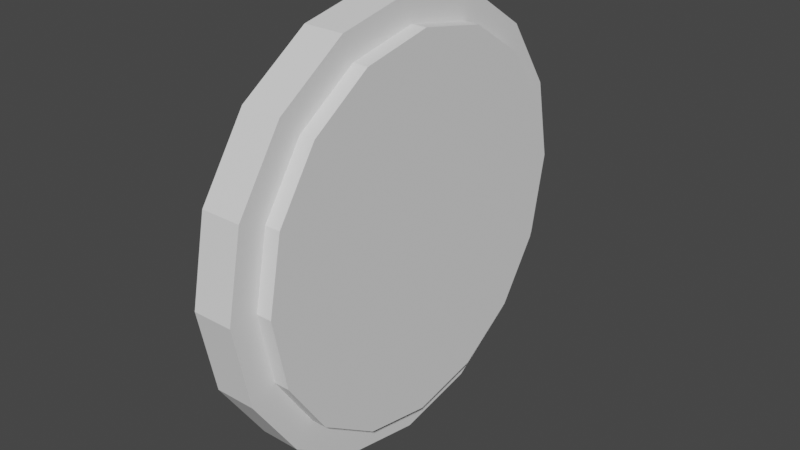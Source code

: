 # Source: accelerator.blend  (saved by Blender 2.80.75; exported with 4.5.12 LTS)
import bpy
from mathutils import Matrix  # noqa: F401  (used for matrix-valued properties, if any)

bpy.ops.wm.read_factory_settings(use_empty=True)
scene = bpy.context.scene
scene.name = 'Scene'

# ---- collections
col_collection = bpy.data.collections.new('Collection'); scene.collection.children.link(col_collection)

# ---- world
world_world = bpy.data.worlds.new('World'); scene.world = world_world
world_world.use_nodes = True; world_world.node_tree.nodes.clear()
_N = world_world.node_tree.nodes; _L = world_world.node_tree.links
n0 = _N.new('ShaderNodeOutputWorld'); n0.name = 'World Output'; n0.location = (300, 300)
n1 = _N.new('ShaderNodeBackground'); n1.name = 'Background'; n1.location = (10, 300)
n1.inputs[0].default_value = (0.05088, 0.05088, 0.05088, 1.0)
_L.new(n1.outputs[0], n0.inputs[0])
n0.is_active_output = True
world_world.color = (0.05088, 0.05088, 0.05088)
world_world.use_sun_shadow = False
world_world.sun_shadow_jitter_overblur = 0.0

# ---- meshes
me_cylinder = bpy.data.meshes.new('Cylinder')
me_cylinder.from_pydata([(-3.876e-08, 1.0, -0.1132), (4.052e-08, 1.0, 0.07298), (0.3827, 0.9239, -0.1132), (0.3827, 0.9239, 0.07298), (0.7071, 0.7071, -0.1132), (0.7071, 0.7071, 0.07298), (0.9239, 0.3827, -0.1132), (0.9239, 0.3827, 0.07298), (1.0, -4.371e-08, -0.1132), (1.0, -4.371e-08, 0.07298), (0.9239, -0.3827, -0.1132), (0.9239, -0.3827, 0.07298), (0.7071, -0.7071, -0.1132), (0.7071, -0.7071, 0.07298), (0.3827, -0.9239, -0.1132), (0.3827, -0.9239, 0.07298), (1.122e-07, -1.0, -0.1132), (1.915e-07, -1.0, 0.07298), (-0.3827, -0.9239, -0.1132), (-0.3827, -0.9239, 0.07298), (-0.7071, -0.7071, -0.1132), (-0.7071, -0.7071, 0.07298), (-0.9239, -0.3827, -0.1132), (-0.9239, -0.3827, 0.07298), (-1.0, 1.192e-08, -0.1132), (-1.0, 1.192e-08, 0.07298), (-0.9239, 0.3827, -0.1132), (-0.9239, 0.3827, 0.07298), (-0.7071, 0.7071, -0.1132), (-0.7071, 0.7071, 0.07298), (-0.3827, 0.9239, -0.1132), (-0.3827, 0.9239, 0.07298)], [], [(0, 1, 3, 2), (2, 3, 5, 4), (4, 5, 7, 6), (6, 7, 9, 8), (8, 9, 11, 10), (10, 11, 13, 12), (12, 13, 15, 14), (14, 15, 17, 16), (16, 17, 19, 18), (18, 19, 21, 20), (20, 21, 23, 22), (22, 23, 25, 24), (24, 25, 27, 26), (26, 27, 29, 28), (3, 1, 31, 29, 27, 25, 23, 21, 19, 17, 15, 13, 11, 9, 7, 5), (28, 29, 31, 30), (30, 31, 1, 0), (0, 2, 4, 6, 8, 10, 12, 14, 16, 18, 20, 22, 24, 26, 28, 30)])
_uv = me_cylinder.uv_layers.new(name='UVMap')
_uv.uv.foreach_set('vector', [1.0, 0.5, 1.0, 1.0, 0.9375, 1.0, 0.9375, 0.5, 0.9375, 0.5, 0.9375, 1.0, 0.875, 1.0, 0.875, 0.5, 0.875, 0.5, 0.875, 1.0, 0.8125, 1.0, 0.8125, 0.5, 0.8125, 0.5, 0.8125, 1.0, 0.75, 1.0, 0.75, 0.5, 0.75, 0.5, 0.75, 1.0, 0.6875, 1.0, 0.6875, 0.5, 0.6875, 0.5, 0.6875, 1.0, 0.625, 1.0, 0.625, 0.5, 0.625, 0.5, 0.625, 1.0, 0.5625, 1.0, 0.5625, 0.5, 0.5625, 0.5, 0.5625, 1.0, 0.5, 1.0, 0.5, 0.5, 0.5, 0.5, 0.5, 1.0, 0.4375, 1.0, 0.4375, 0.5, 0.4375, 0.5, 0.4375, 1.0, 0.375, 1.0, 0.375, 0.5, 0.375, 0.5, 0.375, 1.0, 0.3125, 1.0, 0.3125, 0.5, 0.3125, 0.5, 0.3125, 1.0, 0.25, 1.0, 0.25, 0.5, 0.25, 0.5, 0.25, 1.0, 0.1875, 1.0, 0.1875, 0.5, 0.1875, 0.5, 0.1875, 1.0, 0.125, 1.0, 0.125, 0.5, 0.3418, 0.4717, 0.25, 0.49, 0.1582, 0.4717, 0.08029, 0.4197, 0.02827, 0.3418, 0.01, 0.25, 0.02827, 0.1582, 0.08029, 0.08029, 0.1582, 0.02827, 0.25, 0.01, 0.3418, 0.02827, 0.4197, 0.08029, 0.4717, 0.1582, 0.49, 0.25, 0.4717, 0.3418, 0.4197, 0.4197, 0.125, 0.5, 0.125, 1.0, 0.0625, 1.0, 0.0625, 0.5, 0.0625, 0.5, 0.0625, 1.0, 0.0, 1.0, 0.0, 0.5, 0.75, 0.49, 0.8418, 0.4717, 0.9197, 0.4197, 0.9717, 0.3418, 0.99, 0.25, 0.9717, 0.1582, 0.9197, 0.08029, 0.8418, 0.02827, 0.75, 0.01, 0.6582, 0.02827, 0.5803, 0.08029, 0.5283, 0.1582, 0.51, 0.25, 0.5283, 0.3418, 0.5803, 0.4197, 0.6582, 0.4717])
me_cylinder.use_remesh_preserve_volume = False
me_cylinder.use_remesh_preserve_attributes = False
me_cylinder.use_mirror_vertex_groups = False
me_cylinder.update()
me_cylinder_001 = bpy.data.meshes.new('Cylinder.001')
me_cylinder_001.from_pydata([(-3.876e-08, 1.0, -0.1132), (4.052e-08, 1.0, 0.07298), (0.3827, 0.9239, -0.1132), (0.3827, 0.9239, 0.07298), (0.7071, 0.7071, -0.1132), (0.7071, 0.7071, 0.07298), (0.9239, 0.3827, -0.1132), (0.9239, 0.3827, 0.07298), (1.0, -4.371e-08, -0.1132), (1.0, -4.371e-08, 0.07298), (0.9239, -0.3827, -0.1132), (0.9239, -0.3827, 0.07298), (0.7071, -0.7071, -0.1132), (0.7071, -0.7071, 0.07298), (0.3827, -0.9239, -0.1132), (0.3827, -0.9239, 0.07298), (1.122e-07, -1.0, -0.1132), (1.915e-07, -1.0, 0.07298), (-0.3827, -0.9239, -0.1132), (-0.3827, -0.9239, 0.07298), (-0.7071, -0.7071, -0.1132), (-0.7071, -0.7071, 0.07298), (-0.9239, -0.3827, -0.1132), (-0.9239, -0.3827, 0.07298), (-1.0, 1.192e-08, -0.1132), (-1.0, 1.192e-08, 0.07298), (-0.9239, 0.3827, -0.1132), (-0.9239, 0.3827, 0.07298), (-0.7071, 0.7071, -0.1132), (-0.7071, 0.7071, 0.07298), (-0.3827, 0.9239, -0.1132), (-0.3827, 0.9239, 0.07298)], [], [(0, 1, 3, 2), (2, 3, 5, 4), (4, 5, 7, 6), (6, 7, 9, 8), (8, 9, 11, 10), (10, 11, 13, 12), (12, 13, 15, 14), (14, 15, 17, 16), (16, 17, 19, 18), (18, 19, 21, 20), (20, 21, 23, 22), (22, 23, 25, 24), (24, 25, 27, 26), (26, 27, 29, 28), (3, 1, 31, 29, 27, 25, 23, 21, 19, 17, 15, 13, 11, 9, 7, 5), (28, 29, 31, 30), (30, 31, 1, 0), (0, 2, 4, 6, 8, 10, 12, 14, 16, 18, 20, 22, 24, 26, 28, 30)])
_uv = me_cylinder_001.uv_layers.new(name='UVMap')
_uv.uv.foreach_set('vector', [1.0, 0.5, 1.0, 1.0, 0.9375, 1.0, 0.9375, 0.5, 0.9375, 0.5, 0.9375, 1.0, 0.875, 1.0, 0.875, 0.5, 0.875, 0.5, 0.875, 1.0, 0.8125, 1.0, 0.8125, 0.5, 0.8125, 0.5, 0.8125, 1.0, 0.75, 1.0, 0.75, 0.5, 0.75, 0.5, 0.75, 1.0, 0.6875, 1.0, 0.6875, 0.5, 0.6875, 0.5, 0.6875, 1.0, 0.625, 1.0, 0.625, 0.5, 0.625, 0.5, 0.625, 1.0, 0.5625, 1.0, 0.5625, 0.5, 0.5625, 0.5, 0.5625, 1.0, 0.5, 1.0, 0.5, 0.5, 0.5, 0.5, 0.5, 1.0, 0.4375, 1.0, 0.4375, 0.5, 0.4375, 0.5, 0.4375, 1.0, 0.375, 1.0, 0.375, 0.5, 0.375, 0.5, 0.375, 1.0, 0.3125, 1.0, 0.3125, 0.5, 0.3125, 0.5, 0.3125, 1.0, 0.25, 1.0, 0.25, 0.5, 0.25, 0.5, 0.25, 1.0, 0.1875, 1.0, 0.1875, 0.5, 0.1875, 0.5, 0.1875, 1.0, 0.125, 1.0, 0.125, 0.5, 0.3418, 0.4717, 0.25, 0.49, 0.1582, 0.4717, 0.08029, 0.4197, 0.02827, 0.3418, 0.01, 0.25, 0.02827, 0.1582, 0.08029, 0.08029, 0.1582, 0.02827, 0.25, 0.01, 0.3418, 0.02827, 0.4197, 0.08029, 0.4717, 0.1582, 0.49, 0.25, 0.4717, 0.3418, 0.4197, 0.4197, 0.125, 0.5, 0.125, 1.0, 0.0625, 1.0, 0.0625, 0.5, 0.0625, 0.5, 0.0625, 1.0, 0.0, 1.0, 0.0, 0.5, 0.75, 0.49, 0.8418, 0.4717, 0.9197, 0.4197, 0.9717, 0.3418, 0.99, 0.25, 0.9717, 0.1582, 0.9197, 0.08029, 0.8418, 0.02827, 0.75, 0.01, 0.6582, 0.02827, 0.5803, 0.08029, 0.5283, 0.1582, 0.51, 0.25, 0.5283, 0.3418, 0.5803, 0.4197, 0.6582, 0.4717])
me_cylinder_001.use_remesh_preserve_volume = False
me_cylinder_001.use_remesh_preserve_attributes = False
me_cylinder_001.use_mirror_vertex_groups = False
me_cylinder_001.update()

# ---- objects
ob_acceleratorbase = bpy.data.objects.new('AcceleratorBase', me_cylinder)
ob_accelerator = bpy.data.objects.new('Accelerator', me_cylinder_001)

# ---- transforms, parenting, visibility, modifiers, constraints
ob_acceleratorbase.location = (0.0, 0.0, 0.0)
ob_acceleratorbase.rotation_euler = (0.0, 1.571, 0.0)
ob_acceleratorbase.lineart.crease_threshold = 0.0
ob_accelerator.location = (0.08084, 0.0, 0.0)
ob_accelerator.rotation_euler = (0.0, 1.571, 0.0)
ob_accelerator.scale = (0.8699, 0.8699, 0.8699)
ob_accelerator.lineart.crease_threshold = 0.0

# ---- collection membership
col_collection.objects.link(ob_acceleratorbase)
col_collection.objects.link(ob_accelerator)

# ---- scene / render settings (as saved in the file)
scene.frame_start = 1; scene.frame_end = 250; scene.frame_set(1)
scene.render.engine = 'BLENDER_EEVEE_NEXT'
scene.cycles.use_denoising = False
scene.cycles.samples = 128
scene.cycles.sampling_pattern = 'TABULATED_SOBOL'
scene.cycles.use_adaptive_sampling = False
scene.cycles.use_light_tree = False
scene.view_settings.view_transform = 'Filmic'
bpy.context.view_layer.update()

# ---- added for rendering (the .blend has no active camera and no usable light): camera, sun
cam_auto = bpy.data.cameras.new('AutoCamera')
cam_auto.lens = 50.0
cam_auto.sensor_width = 36.0
cam_auto.clip_end = 1000.0
ob_auto_camera = bpy.data.objects.new('AutoCamera', cam_auto)
scene.collection.objects.link(ob_auto_camera)
ob_auto_camera.location = (2.6433, -3.15331, 2.10221)
ob_auto_camera.rotation_euler = (1.09748, -7.21219e-08, 0.694738)
scene.camera = ob_auto_camera
light_auto_sun = bpy.data.lights.new('AutoSun', 'SUN')
light_auto_sun.energy = 3.0
light_auto_sun.angle = 0.0523599
ob_auto_sun = bpy.data.objects.new('AutoSun', light_auto_sun)
scene.collection.objects.link(ob_auto_sun)
ob_auto_sun.rotation_euler = (0.872665, 0.174533, 0.523599)
bpy.context.view_layer.update()
